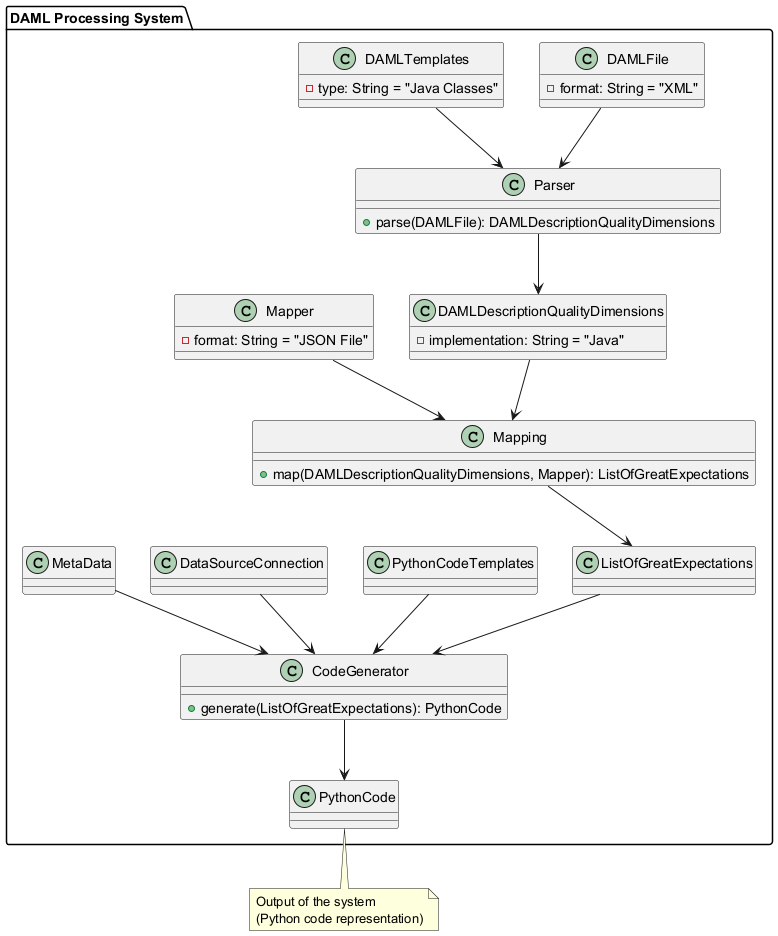

The diagram above was rendered by PlantUML. Its source (embedded in the PNG):
@startuml
package "DAML Processing System" {
  class DAMLFile {
    -format: String = "XML"
  }

  class DAMLTemplates {
    -type: String = "Java Classes"
  }

  class DAMLDescriptionQualityDimensions {
    -implementation: String = "Java"
  }

  class Mapper {
    -format: String = "JSON File"
  }

  class ListOfGreatExpectations {
  }

  class PythonCodeTemplates {
  }
  
  class DataSourceConnection {
  }
  
  class MetaData {
  }
  
  class Parser {
    +parse(DAMLFile): DAMLDescriptionQualityDimensions
  }
  
  class Mapping {
    +map(DAMLDescriptionQualityDimensions, Mapper): ListOfGreatExpectations
  }
  
  class CodeGenerator {
    +generate(ListOfGreatExpectations): PythonCode
  }
  
  class PythonCode {
  }
}

DAMLFile --> Parser
DAMLTemplates --> Parser
Parser --> DAMLDescriptionQualityDimensions
DAMLDescriptionQualityDimensions --> Mapping
Mapper --> Mapping
Mapping --> ListOfGreatExpectations
ListOfGreatExpectations --> CodeGenerator
PythonCodeTemplates --> CodeGenerator
DataSourceConnection --> CodeGenerator
MetaData --> CodeGenerator
CodeGenerator --> PythonCode

note bottom of PythonCode
  Output of the system
  (Python code representation)
end note
@enduml